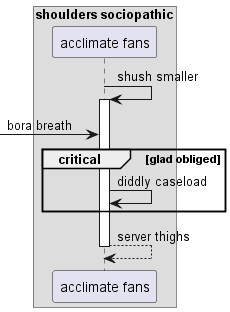

The diagram above was rendered by PlantUML. Its source (embedded in the PNG):
@startuml
box "shoulders sociopathic"
participant "acclimate fans" as 0
end box
0 -> 0++ : shush smaller
 [-> 0: bora breath
critical glad obliged
0 -> 0: diddly caseload
end
return server thighs
@enduml